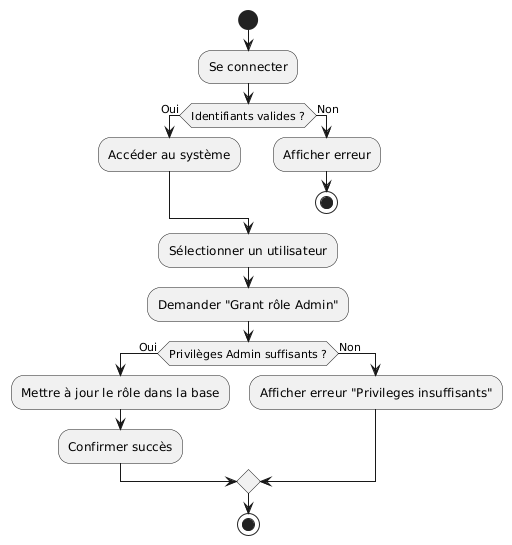

The diagram above was rendered by PlantUML. Its source (embedded in the PNG):
@startuml
' Début du processus
start
:Se connecter;

' Vérification des identifiants
if (Identifiants valides ?) then (Oui)
  :Accéder au système;
else (Non)
  :Afficher erreur;
  stop
endif

' Sélection et attribution du rôle
:Sélectionner un utilisateur;
:Demander "Grant rôle Admin";

' Vérification des privilèges
if (Privilèges Admin suffisants ?) then (Oui)
  :Mettre à jour le rôle dans la base;
  :Confirmer succès;
else (Non)
  :Afficher erreur "Privileges insuffisants";
endif

' Fin du processus
stop
@enduml